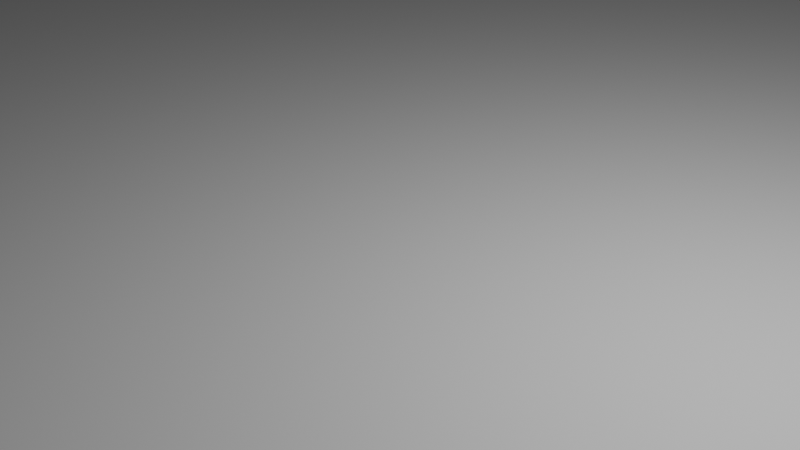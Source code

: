 # Source: ground_small_city.blend  (saved by Blender 3.5.10; exported with 4.5.12 LTS)
import bpy
from mathutils import Matrix  # noqa: F401  (used for matrix-valued properties, if any)

bpy.ops.wm.read_factory_settings(use_empty=True)
scene = bpy.context.scene
scene.name = 'Scene'

# ---- collections
col_collection = bpy.data.collections.new('Collection'); scene.collection.children.link(col_collection)

# ---- world
world_world = bpy.data.worlds.new('World'); scene.world = world_world
world_world.use_nodes = True; world_world.node_tree.nodes.clear()
_N = world_world.node_tree.nodes; _L = world_world.node_tree.links
n0 = _N.new('ShaderNodeOutputWorld'); n0.name = 'World Output'; n0.location = (300, 300)
n1 = _N.new('ShaderNodeBackground'); n1.name = 'Background'; n1.location = (10, 300)
n1.inputs[0].default_value = (0.05088, 0.05088, 0.05088, 1.0)
_L.new(n1.outputs[0], n0.inputs[0])
n0.is_active_output = True
world_world.color = (0.05088, 0.05088, 0.05088)
world_world.use_sun_shadow = False
world_world.sun_shadow_jitter_overblur = 0.0

# ---- cameras
cam_camera = bpy.data.cameras.new('Camera')
cam_camera.clip_end = 100.0
cam_camera.ortho_scale = 7.314

# ---- lights
light_light = bpy.data.lights.new('Light', 'POINT')
light_light.transmission_factor = 0.0
light_light.energy = 1000.0
light_light.shadow_soft_size = 0.1
light_light.shadow_maximum_resolution = 0.006
light_light.use_absolute_resolution = True

# ---- meshes
me_plane = bpy.data.meshes.new('Plane')
me_plane.from_pydata([(-8.115, -4.636, -59.18), (23.95, -6.143, -57.02), (55.9, -6.742, -41.11), (-93.51, -4.222, -34.7), (-75.35, -4.129, -58.06), (-85.21, -4.225, -43.56), (-48.22, -5.42, 77.23), (-90.07, -5.42, 29.6), (-64.76, -5.42, 67.5), (80.53, -7.05, 4.336), (69.58, -6.872, -29.86), (78.61, -7.095, -15.71), (87.45, -5.093, 22.42), (37.21, -5.42, 61.04), (81.4, -5.42, 56.7), (-20.39, -5.42, 78.96), (0.7451, -5.42, 68.35), (15.47, -5.42, 67.22), (21.42, -0.5561, -40.95), (1.059, -0.5561, -40.66), (40.54, -0.5561, -31.87), (53.02, -0.5561, -23.18), (-60.62, -0.5561, -44.33), (-66.33, -0.5561, -32.5), (-71.36, -0.5561, -27.13), (-67.53, -0.5561, 26.74), (-44.56, -0.5561, 59.58), (-34.13, -0.5561, 65.71), (19.48, -0.5561, 53.29), (29.55, -0.5561, 49.06), (66.02, -0.5561, 47.89), (69.81, -0.5561, 19.71), (62.87, -0.5561, 5.186), (61.95, -0.5561, -9.004), (-18.02, -0.5561, 65.62), (5.351, -0.5561, 52.15), (23.87, -2.29, -45.04), (-0.4943, -0.7639, -46.79), (48.15, -2.789, -33.27), (60.98, -2.904, -24.21), (-63.12, -0.2576, -49.99), (-71.16, -0.3543, -35.99), (-77.68, -0.3517, -29.03), (-73.82, -1.544, 27.28), (-49.92, -1.544, 62.05), (-36.75, -1.544, 69.78), (18.76, -1.544, 59.13), (33.92, -1.544, 52.91), (71.42, -1.544, 50.61), (75.85, -1.216, 20.5), (68.56, -3.039, 5.913), (68.17, -3.103, -11.26), (-17.86, -1.544, 69.66), (4.985, -1.544, 57.14), (-5.911, -2.855, -52.41), (23.91, -4.37, -51.51), (52.33, -4.924, -37.51), (65.63, -5.047, -27.26), (-69.72, -2.348, -54.35), (-78.74, -2.444, -40.08), (-86.23, -2.441, -32.09), (-82.6, -3.637, 28.53), (-57.93, -3.637, 64.99), (-42.94, -3.637, 73.8), (35.7, -3.637, 57.3), (16.98, -3.637, 63.5), (76.81, -3.637, 53.9), (82.12, -3.309, 21.53), (75.02, -5.205, 5.061), (73.81, -5.259, -13.66), (-18.62, -3.637, 74.5), (1.613, -3.637, 64.28), (-94.35, -5.42, -11.13), (-71.54, -0.5561, -9.148), (-86.9, -3.637, -10.63), (-78.15, -1.544, -10.05), (-101.0, -5.42, 8.528), (-78.16, -0.5561, 7.719), (-93.52, -3.637, 8.121), (-84.75, -1.544, 7.643), (-72.56, -5.42, 48.49), (-54.59, -0.5561, 43.22), (-60.33, -1.544, 44.6), (-65.4, -3.637, 46.7), (-51.06, -3.849, -66.69), (-37.2, -0.5561, -51.77), (-45.96, -2.068, -62.42), (-39.96, 0.02236, -57.41), (-27.77, -4.287, -67.2), (-18.32, -0.5561, -50.96), (-22.93, -2.506, -62.64), (-18.84, -0.4154, -56.77), (61.61, -5.42, 61.29), (48.23, -0.5561, 51.05), (58.51, -3.637, 58.03), (54.87, -1.544, 54.21)], [], [(22, 23, 24, 73, 77, 25, 81, 26, 27, 34, 35, 28, 29, 93, 30, 31, 32, 33, 21, 20, 18, 19, 89, 85), (54, 55, 1, 0), (55, 56, 2, 1), (56, 57, 10, 2), (90, 54, 0, 88), (59, 58, 4, 5), (60, 59, 5, 3), (74, 60, 3, 72), (83, 61, 7, 80), (63, 62, 8, 6), (64, 65, 17, 13), (94, 64, 13, 92), (67, 66, 14, 12), (68, 67, 12, 9), (69, 68, 9, 11), (57, 69, 11, 10), (70, 63, 6, 15), (71, 70, 15, 16), (65, 71, 16, 17), (19, 18, 36, 37), (18, 20, 38, 36), (20, 21, 39, 38), (89, 19, 37, 91), (23, 22, 40, 41), (24, 23, 41, 42), (73, 24, 42, 75), (81, 25, 43, 82), (27, 26, 44, 45), (29, 28, 46, 47), (93, 29, 47, 95), (31, 30, 48, 49), (32, 31, 49, 50), (33, 32, 50, 51), (21, 33, 51, 39), (34, 27, 45, 52), (35, 34, 52, 53), (28, 35, 53, 46), (46, 53, 71, 65), (53, 52, 70, 71), (52, 45, 63, 70), (39, 51, 69, 57), (51, 50, 68, 69), (50, 49, 67, 68), (49, 48, 66, 67), (95, 47, 64, 94), (47, 46, 65, 64), (45, 44, 62, 63), (82, 43, 61, 83), (75, 42, 60, 74), (42, 41, 59, 60), (41, 40, 58, 59), (91, 37, 54, 90), (38, 39, 57, 56), (36, 38, 56, 55), (37, 36, 55, 54), (79, 75, 74, 78), (77, 73, 75, 79), (78, 74, 72, 76), (61, 78, 76, 7), (25, 77, 79, 43), (43, 79, 78, 61), (44, 82, 83, 62), (26, 81, 82, 44), (62, 83, 80, 8), (40, 87, 86, 58), (22, 85, 87, 40), (58, 86, 84, 4), (87, 91, 90, 86), (85, 89, 91, 87), (86, 90, 88, 84), (48, 95, 94, 66), (30, 93, 95, 48), (66, 94, 92, 14)])
_uv = me_plane.uv_layers.new(name='UVMap')
_uv.uv.foreach_set('vector', [0.5332, 0.5636, 0.5357, 0.5396, 0.5515, 0.533, 0.6238, 0.5331, 0.6634, 0.5332, 0.6922, 0.5332, 0.7031, 0.5378, 0.7141, 0.5423, 0.7221, 0.5588, 0.7219, 0.5847, 0.7, 0.6253, 0.7237, 0.6693, 0.7232, 0.6953, 0.7192, 0.7066, 0.7154, 0.7172, 0.6869, 0.724, 0.5583, 0.7242, 0.5327, 0.7141, 0.5283, 0.6896, 0.5205, 0.6608, 0.5195, 0.6274, 0.5203, 0.5958, 0.5231, 0.5889, 0.5265, 0.5802, 0.0879, 0.8314, 0.08783, 0.8535, 0.08753, 0.8535, 0.08753, 0.8308, 0.08783, 0.8535, 0.08793, 0.8758, 0.08753, 0.8762, 0.08753, 0.8535, 0.08793, 0.8758, 0.08892, 0.8975, 0.08753, 0.8989, 0.08753, 0.8762, 0.08825, 0.8266, 0.0879, 0.8314, 0.08753, 0.8308, 0.08753, 0.826, 0.09424, 0.7953, 0.08955, 0.8093, 0.08753, 0.8081, 0.09323, 0.7944, 0.1073, 0.7899, 0.09424, 0.7953, 0.09323, 0.7944, 0.107, 0.7887, 0.1535, 0.7899, 0.1073, 0.7899, 0.107, 0.7887, 0.1536, 0.7887, 0.204, 0.7928, 0.1972, 0.7899, 0.1977, 0.7887, 0.2046, 0.7916, 0.2164, 0.8087, 0.2109, 0.7956, 0.2115, 0.7944, 0.2172, 0.8081, 0.2165, 0.8981, 0.2167, 0.8767, 0.2172, 0.8762, 0.2172, 0.8989, 0.2137, 0.9052, 0.2165, 0.8981, 0.2172, 0.8989, 0.2142, 0.906, 0.1965, 0.9172, 0.211, 0.9118, 0.2115, 0.9126, 0.1977, 0.9183, 0.1081, 0.9173, 0.1965, 0.9172, 0.1977, 0.9183, 0.107, 0.9183, 0.0939, 0.9115, 0.1081, 0.9173, 0.107, 0.9183, 0.09323, 0.9126, 0.08892, 0.8975, 0.0939, 0.9115, 0.09323, 0.9126, 0.08753, 0.8989, 0.2165, 0.8302, 0.2164, 0.8087, 0.2172, 0.8081, 0.2172, 0.8308, 0.2132, 0.853, 0.2165, 0.8302, 0.2172, 0.8308, 0.2172, 0.8535, 0.2167, 0.8767, 0.2132, 0.853, 0.2172, 0.8535, 0.2172, 0.8762, 0.08001, 0.1328, 0.07948, 0.1521, 0.0784, 0.1522, 0.07857, 0.1308, 0.07948, 0.1521, 0.08015, 0.1725, 0.07863, 0.1741, 0.0784, 0.1522, 0.08015, 0.1725, 0.0849, 0.1901, 0.08078, 0.1946, 0.07863, 0.1741, 0.08169, 0.1285, 0.08001, 0.1328, 0.07857, 0.1308, 0.07934, 0.1262, 0.08942, 0.09843, 0.08786, 0.1131, 0.08214, 0.1094, 0.08566, 0.09522, 0.09903, 0.0944, 0.08942, 0.09843, 0.08566, 0.09522, 0.09791, 0.09019, 0.1432, 0.09446, 0.09903, 0.0944, 0.09791, 0.09019, 0.1436, 0.0902, 0.1917, 0.09729, 0.185, 0.09452, 0.1868, 0.09022, 0.1936, 0.09305, 0.2033, 0.1102, 0.1984, 0.1001, 0.2004, 0.09588, 0.2058, 0.1082, 0.204, 0.1936, 0.2043, 0.1777, 0.2064, 0.1761, 0.2061, 0.196, 0.2015, 0.2005, 0.204, 0.1936, 0.2061, 0.196, 0.2034, 0.2031, 0.1818, 0.2111, 0.1992, 0.2069, 0.2008, 0.2098, 0.1854, 0.2148, 0.1032, 0.2112, 0.1818, 0.2111, 0.1854, 0.2148, 0.09966, 0.2149, 0.08755, 0.205, 0.1032, 0.2112, 0.09966, 0.2149, 0.08493, 0.209, 0.0849, 0.1901, 0.08755, 0.205, 0.08493, 0.209, 0.08078, 0.1946, 0.2032, 0.126, 0.2033, 0.1102, 0.2058, 0.1082, 0.2059, 0.1282, 0.1898, 0.1508, 0.2032, 0.126, 0.2059, 0.1282, 0.1988, 0.1513, 0.2043, 0.1777, 0.1898, 0.1508, 0.1988, 0.1513, 0.2064, 0.1761, 0.2064, 0.1761, 0.1988, 0.1513, 0.2035, 0.1519, 0.2069, 0.1755, 0.1988, 0.1513, 0.2059, 0.1282, 0.2067, 0.129, 0.2035, 0.1519, 0.2059, 0.1282, 0.2058, 0.1082, 0.2067, 0.1075, 0.2067, 0.129, 0.08078, 0.1946, 0.08493, 0.209, 0.08414, 0.2103, 0.07915, 0.1963, 0.08493, 0.209, 0.09966, 0.2149, 0.09834, 0.2161, 0.08414, 0.2103, 0.09966, 0.2149, 0.1854, 0.2148, 0.1868, 0.2161, 0.09834, 0.2161, 0.1854, 0.2148, 0.2008, 0.2098, 0.2013, 0.2107, 0.1868, 0.2161, 0.2034, 0.2031, 0.2061, 0.196, 0.2068, 0.1969, 0.2039, 0.204, 0.2061, 0.196, 0.2064, 0.1761, 0.2069, 0.1755, 0.2068, 0.1969, 0.2058, 0.1082, 0.2004, 0.09588, 0.2011, 0.09445, 0.2067, 0.1075, 0.1936, 0.09305, 0.1868, 0.09022, 0.1874, 0.08877, 0.1943, 0.09161, 0.1436, 0.0902, 0.09791, 0.09019, 0.09753, 0.08875, 0.1437, 0.08876, 0.09791, 0.09019, 0.08566, 0.09522, 0.08447, 0.09414, 0.09753, 0.08875, 0.08566, 0.09522, 0.08214, 0.1094, 0.07978, 0.1081, 0.08447, 0.09414, 0.07934, 0.1262, 0.07857, 0.1308, 0.07814, 0.1302, 0.07849, 0.1255, 0.07863, 0.1741, 0.08078, 0.1946, 0.07915, 0.1963, 0.07817, 0.1746, 0.0784, 0.1522, 0.07863, 0.1741, 0.07817, 0.1746, 0.07806, 0.1523, 0.07857, 0.1308, 0.0784, 0.1522, 0.07806, 0.1523, 0.07814, 0.1302, 0.1686, 0.09021, 0.1436, 0.0902, 0.1437, 0.08876, 0.169, 0.08877, 0.1674, 0.09449, 0.1432, 0.09446, 0.1436, 0.0902, 0.1686, 0.09021, 0.1787, 0.7899, 0.1535, 0.7899, 0.1536, 0.7887, 0.1791, 0.7887, 0.1972, 0.7899, 0.1787, 0.7899, 0.1791, 0.7887, 0.1977, 0.7887, 0.185, 0.09452, 0.1674, 0.09449, 0.1686, 0.09021, 0.1868, 0.09022, 0.1868, 0.09022, 0.1686, 0.09021, 0.169, 0.08877, 0.1874, 0.08877, 0.2004, 0.09588, 0.1936, 0.09305, 0.1943, 0.09161, 0.2011, 0.09445, 0.1984, 0.1001, 0.1917, 0.09729, 0.1936, 0.09305, 0.2004, 0.09588, 0.2109, 0.7956, 0.204, 0.7928, 0.2046, 0.7916, 0.2115, 0.7944, 0.08214, 0.1094, 0.0803, 0.1205, 0.07893, 0.1195, 0.07978, 0.1081, 0.08786, 0.1131, 0.0838, 0.1233, 0.0803, 0.1205, 0.08214, 0.1094, 0.08955, 0.8093, 0.0887, 0.8207, 0.08753, 0.8199, 0.08753, 0.8081, 0.0803, 0.1205, 0.07934, 0.1262, 0.07849, 0.1255, 0.07893, 0.1195, 0.0838, 0.1233, 0.08169, 0.1285, 0.07934, 0.1262, 0.0803, 0.1205, 0.0887, 0.8207, 0.08825, 0.8266, 0.08753, 0.826, 0.08753, 0.8199, 0.2008, 0.2098, 0.2034, 0.2031, 0.2039, 0.204, 0.2013, 0.2107, 0.1992, 0.2069, 0.2015, 0.2005, 0.2034, 0.2031, 0.2008, 0.2098, 0.211, 0.9118, 0.2137, 0.9052, 0.2142, 0.906, 0.2115, 0.9126])
me_plane.update()
me_plane.normals_split_custom_set([tuple(v) for v in zip(*[iter([1.556e-10, 1.0, 7.558e-08, 1.556e-10, 1.0, 7.558e-08, 1.556e-10, 1.0, 7.558e-08, 1.556e-10, 1.0, 7.558e-08, 1.556e-10, 1.0, 7.558e-08, 1.556e-10, 1.0, 7.558e-08, 1.556e-10, 1.0, 7.558e-08, 1.556e-10, 1.0, 7.558e-08, 1.556e-10, 1.0, 7.558e-08, 1.556e-10, 1.0, 7.558e-08, 1.556e-10, 1.0, 7.558e-08, 1.556e-10, 1.0, 7.558e-08, 1.556e-10, 1.0, 7.558e-08, 1.556e-10, 1.0, 7.558e-08, 1.556e-10, 1.0, 7.558e-08, 1.556e-10, 1.0, 7.558e-08, 1.556e-10, 1.0, 7.558e-08, 1.556e-10, 1.0, 7.558e-08, 1.556e-10, 1.0, 7.558e-08, 1.556e-10, 1.0, 7.558e-08, 1.556e-10, 1.0, 7.558e-08, 1.556e-10, 1.0, 7.558e-08, 1.556e-10, 1.0, 7.558e-08, 1.556e-10, 1.0, 7.558e-08, 0.06086, 0.956, -0.2871, 0.06086, 0.956, -0.2871, 0.06086, 0.956, -0.2871, 0.06086, 0.956, -0.2871, 0.168, 0.9381, -0.3029, 0.168, 0.9381, -0.3029, 0.168, 0.9381, -0.3029, 0.168, 0.9381, -0.3029, 0.2268, 0.9347, -0.2736, 0.2268, 0.9347, -0.2736, 0.2268, 0.9347, -0.2736, 0.2268, 0.9347, -0.2736, 0.2237, 0.8815, -0.4159, 0.2237, 0.8815, -0.4159, 0.2237, 0.8815, -0.4159, 0.2237, 0.8815, -0.4159, -0.2081, 0.9694, -0.13, -0.2081, 0.9694, -0.13, -0.2081, 0.9694, -0.13, -0.2081, 0.9694, -0.13, -0.1774, 0.9699, -0.1666, -0.1774, 0.9699, -0.1666, -0.1774, 0.9699, -0.1666, -0.1774, 0.9699, -0.1666, -0.2434, 0.9689, 0.04337, -0.2434, 0.9689, 0.04337, -0.2434, 0.9689, 0.04337, -0.2434, 0.9689, 0.04337, -0.1983, 0.9624, 0.1857, -0.1983, 0.9624, 0.1857, -0.1983, 0.9624, 0.1857, -0.1983, 0.9624, 0.1857, -0.1532, 0.9532, 0.2605, -0.1532, 0.9532, 0.2605, -0.1532, 0.9532, 0.2605, -0.1532, 0.9532, 0.2605, 0.1308, 0.8945, 0.4275, 0.1308, 0.8945, 0.4275, 0.1308, 0.8945, 0.4275, 0.1308, 0.8945, 0.4275, -0.00952, 0.8883, 0.4592, -0.00952, 0.8883, 0.4592, -0.00952, 0.8883, 0.4592, -0.00952, 0.8883, 0.4592, 0.3164, 0.9465, 0.06324, 0.3164, 0.9465, 0.06324, 0.3164, 0.9465, 0.06324, 0.3164, 0.9465, 0.06324, 0.3118, 0.922, -0.2293, 0.3118, 0.922, -0.2293, 0.3118, 0.922, -0.2293, 0.3118, 0.922, -0.2293, 0.3293, 0.9438, -0.02904, 0.3293, 0.9438, -0.02904, 0.3293, 0.9438, -0.02904, 0.3293, 0.9438, -0.02904, 0.3009, 0.938, -0.1719, 0.3009, 0.938, -0.1719, 0.3009, 0.938, -0.1719, 0.3009, 0.938, -0.1719, -0.01858, 0.9171, 0.3983, -0.01858, 0.9171, 0.3983, -0.01858, 0.9171, 0.3983, -0.01858, 0.9171, 0.3983, 0.2183, 0.8743, 0.4334, 0.2183, 0.8743, 0.4334, 0.2183, 0.8743, 0.4334, 0.2183, 0.8743, 0.4334, 0.02679, 0.9058, 0.4228, 0.02679, 0.9058, 0.4228, 0.02679, 0.9058, 0.4228, 0.02679, 0.9058, 0.4228, 0.03952, 0.9823, -0.1832, 0.03952, 0.9823, -0.1832, 0.03952, 0.9823, -0.1832, 0.03952, 0.9823, -0.1832, 0.176, 0.9222, -0.3443, 0.176, 0.9222, -0.3443, 0.176, 0.9222, -0.3443, 0.176, 0.9222, -0.3443, 0.2232, 0.9234, -0.3122, 0.2232, 0.9234, -0.3122, 0.2232, 0.9234, -0.3122, 0.2232, 0.9234, -0.3122, 0.01353, 0.9999, -0.007982, 0.01353, 0.9999, -0.007982, 0.01353, 0.9999, -0.007982, 0.01353, 0.9999, -0.007982, 0.03819, 0.999, 0.02407, 0.03819, 0.999, 0.02407, 0.03819, 0.999, 0.02407, 0.03819, 0.999, 0.02407, 0.02512, 0.9994, 0.02333, 0.02512, 0.9994, 0.02333, 0.02512, 0.9994, 0.02333, 0.02512, 0.9994, 0.02333, -0.06715, 0.9973, 0.03098, -0.06715, 0.9973, 0.03098, -0.06715, 0.9973, 0.03098, -0.06715, 0.9973, 0.03098, -0.1436, 0.9832, 0.1123, -0.1436, 0.9832, 0.1123, -0.1436, 0.9832, 0.1123, -0.1436, 0.9832, 0.1123, -0.1014, 0.9798, 0.1725, -0.1014, 0.9798, 0.1725, -0.1014, 0.9798, 0.1725, -0.1014, 0.9798, 0.1725, 0.0718, 0.9822, 0.1734, 0.0718, 0.9822, 0.1734, 0.0718, 0.9822, 0.1734, 0.0718, 0.9822, 0.1734, -0.02563, 0.9509, 0.3086, -0.02563, 0.9509, 0.3086, -0.02563, 0.9509, 0.3086, -0.02563, 0.9509, 0.3086, 0.1351, 0.9905, 0.02466, 0.1351, 0.9905, 0.02466, 0.1351, 0.9905, 0.02466, 0.1351, 0.9905, 0.02466, 0.2772, 0.9409, -0.1945, 0.2772, 0.9409, -0.1945, 0.2772, 0.9409, -0.1945, 0.2772, 0.9409, -0.1945, 0.3871, 0.9219, -0.01797, 0.3871, 0.9219, -0.01797, 0.3871, 0.9219, -0.01797, 0.3871, 0.9219, -0.01797, 0.2878, 0.9435, -0.1642, 0.2878, 0.9435, -0.1642, 0.2878, 0.9435, -0.1642, 0.2878, 0.9435, -0.1642, 0.001445, 0.9715, 0.237, 0.001445, 0.9715, 0.237, 0.001445, 0.9715, 0.237, 0.001445, 0.9715, 0.237, 0.1207, 0.9692, 0.2146, 0.1207, 0.9692, 0.2146, 0.1207, 0.9692, 0.2146, 0.1207, 0.9692, 0.2146, -0.01997, 0.9839, 0.1775, -0.01997, 0.9839, 0.1775, -0.01997, 0.9839, 0.1775, -0.01997, 0.9839, 0.1775, -0.01391, 0.9417, 0.3361, -0.01391, 0.9417, 0.3361, -0.01391, 0.9417, 0.3361, -0.01391, 0.9417, 0.3361, 0.2031, 0.9005, 0.3845, 0.2031, 0.9005, 0.3845, 0.2031, 0.9005, 0.3845, 0.2031, 0.9005, 0.3845, -0.005676, 0.9059, 0.4235, -0.005676, 0.9059, 0.4235, -0.005676, 0.9059, 0.4235, -0.005676, 0.9059, 0.4235, 0.3058, 0.9381, -0.1627, 0.3058, 0.9381, -0.1627, 0.3058, 0.9381, -0.1627, 0.3058, 0.9381, -0.1627, 0.332, 0.9431, -0.01792, 0.332, 0.9431, -0.01792, 0.332, 0.9431, -0.01792, 0.332, 0.9431, -0.01792, 0.3103, 0.9163, -0.2534, 0.3103, 0.9163, -0.2534, 0.3103, 0.9163, -0.2534, 0.3103, 0.9163, -0.2534, 0.3178, 0.9463, 0.05947, 0.3178, 0.9463, 0.05947, 0.3178, 0.9463, 0.05947, 0.3178, 0.9463, 0.05947, -0.02162, 0.8848, 0.4655, -0.02162, 0.8848, 0.4655, -0.02162, 0.8848, 0.4655, -0.02162, 0.8848, 0.4655, 0.1561, 0.8912, 0.4259, 0.1561, 0.8912, 0.4259, 0.1561, 0.8912, 0.4259, 0.1561, 0.8912, 0.4259, -0.1532, 0.9532, 0.2605, -0.1532, 0.9532, 0.2605, -0.1532, 0.9532, 0.2605, -0.1532, 0.9532, 0.2605, -0.2372, 0.9496, 0.2051, -0.2372, 0.9496, 0.2051, -0.2372, 0.9496, 0.2051, -0.2372, 0.9496, 0.2051, -0.2447, 0.9683, 0.05028, -0.2447, 0.9683, 0.05028, -0.2447, 0.9683, 0.05028, -0.2447, 0.9683, 0.05028, -0.1774, 0.9699, -0.1666, -0.1774, 0.9699, -0.1666, -0.1774, 0.9699, -0.1666, -0.1774, 0.9699, -0.1666, -0.2129, 0.9694, -0.1219, -0.2129, 0.9694, -0.1219, -0.2129, 0.9694, -0.1219, -0.2129, 0.9694, -0.1219, 0.3308, 0.7651, -0.5524, 0.3308, 0.7651, -0.5524, 0.3308, 0.7651, -0.5524, 0.3308, 0.7651, -0.5524, 0.2181, 0.9338, -0.2836, 0.2181, 0.9338, -0.2836, 0.2181, 0.9338, -0.2836, 0.2181, 0.9338, -0.2836, 0.1671, 0.9382, -0.3032, 0.1671, 0.9382, -0.3032, 0.1671, 0.9382, -0.3032, 0.1671, 0.9382, -0.3032, 0.0696, 0.9331, -0.3528, 0.0696, 0.9331, -0.3528, 0.0696, 0.9331, -0.3528, 0.0696, 0.9331, -0.3528, -0.2311, 0.9693, -0.08386, -0.2311, 0.9693, -0.08386, -0.2311, 0.9693, -0.08386, -0.2311, 0.9693, -0.08386, -0.1438, 0.9881, -0.05501, -0.1438, 0.9881, -0.05501, -0.1438, 0.9881, -0.05501, -0.1438, 0.9881, -0.05501, -0.2312, 0.9696, -0.07978, -0.2312, 0.9696, -0.07978, -0.2312, 0.9696, -0.07978, -0.2312, 0.9696, -0.07978, -0.2197, 0.9687, 0.1156, -0.2197, 0.9687, 0.1156, -0.2197, 0.9687, 0.1156, -0.2197, 0.9687, 0.1156, -0.1482, 0.9855, 0.08266, -0.1482, 0.9855, 0.08266, -0.1482, 0.9855, 0.08266, -0.1482, 0.9855, 0.08266, -0.2192, 0.9683, 0.1196, -0.2192, 0.9683, 0.1196, -0.2192, 0.9683, 0.1196, -0.2192, 0.9683, 0.1196, -0.2568, 0.9579, 0.1285, -0.2568, 0.9579, 0.1285, -0.2568, 0.9579, 0.1285, -0.2568, 0.9579, 0.1285, -0.1452, 0.9855, 0.08774, -0.1452, 0.9855, 0.08774, -0.1452, 0.9855, 0.08774, -0.1452, 0.9855, 0.08774, -0.2201, 0.9713, 0.09006, -0.2201, 0.9713, 0.09006, -0.2201, 0.9713, 0.09006, -0.2201, 0.9713, 0.09006, -0.1051, 0.9531, -0.2838, -0.1051, 0.9531, -0.2838, -0.1051, 0.9531, -0.2838, -0.1051, 0.9531, -0.2838, 0.01629, 0.9974, 0.06984, 0.01629, 0.9974, 0.06984, 0.01629, 0.9974, 0.06984, 0.01629, 0.9974, 0.06984, -0.1084, 0.9539, -0.2798, -0.1084, 0.9539, -0.2798, -0.1084, 0.9539, -0.2798, -0.1084, 0.9539, -0.2798, 0.022, 0.9263, -0.3762, 0.022, 0.9263, -0.3762, 0.022, 0.9263, -0.3762, 0.022, 0.9263, -0.3762, 0.008738, 0.9981, 0.06017, 0.008738, 0.9981, 0.06017, 0.008738, 0.9981, 0.06017, 0.008738, 0.9981, 0.06017, 0.01143, 0.9227, -0.3853, 0.01143, 0.9227, -0.3853, 0.01143, 0.9227, -0.3853, 0.01143, 0.9227, -0.3853, 0.09225, 0.9048, 0.4157, 0.09225, 0.9048, 0.4157, 0.09225, 0.9048, 0.4157, 0.09225, 0.9048, 0.4157, 0.04585, 0.9714, 0.2328, 0.04585, 0.9714, 0.2328, 0.04585, 0.9714, 0.2328, 0.04585, 0.9714, 0.2328, 0.09462, 0.9057, 0.4132, 0.09462, 0.9057, 0.4132, 0.09462, 0.9057, 0.4132, 0.09462, 0.9057, 0.4132])] * 3)])

# ---- objects
ob_light = bpy.data.objects.new('Light', light_light)
ob_camera = bpy.data.objects.new('Camera', cam_camera)
ob_plane = bpy.data.objects.new('Plane', me_plane)

# ---- transforms, parenting, visibility, modifiers, constraints
ob_light.location = (4.076, 1.005, 5.904)
ob_light.rotation_euler = (0.6503, 0.05522, 1.866)
ob_light.lock_rotations_4d = False
ob_light.empty_display_type = 'ARROWS'
ob_light.color = (0.0, 0.0, 0.0, 0.0)
ob_light.lineart.crease_threshold = 0.0
ob_camera.location = (7.359, -6.926, 4.958)
ob_camera.rotation_euler = (1.109, 0.0, 0.8149)
ob_camera.lock_rotations_4d = False
ob_camera.empty_display_type = 'ARROWS'
ob_camera.color = (0.0, 0.0, 0.0, 0.0)
ob_camera.display_type = 'WIRE'
ob_camera.lineart.crease_threshold = 0.0
ob_plane.location = (0.0, 0.0, 0.0)
ob_plane.rotation_euler = (1.571, -0.0, 0.0)

# ---- collection membership
col_collection.objects.link(ob_light)
col_collection.objects.link(ob_camera)
col_collection.objects.link(ob_plane)

# ---- scene / render settings (as saved in the file)
scene.camera = ob_camera
scene.frame_start = 1; scene.frame_end = 250; scene.frame_set(1)
scene.render.engine = 'CYCLES'
scene.cycles.sampling_pattern = 'TABULATED_SOBOL'
scene.view_settings.view_transform = 'Filmic'
bpy.context.view_layer.update()
